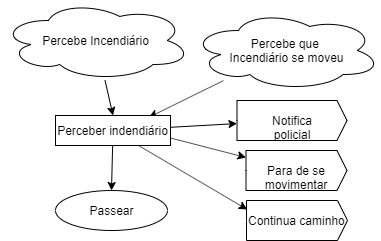

The diagram above was exported from draw.io. Its source (the exported page's mxGraphModel, read from the mxfile embedded in the PNG):
<mxGraphModel dx="1038" dy="531" grid="1" gridSize="10" guides="1" tooltips="1" connect="1" arrows="1" fold="1" page="1" pageScale="1" pageWidth="827" pageHeight="1169" math="0" shadow="0">
  <root>
    <mxCell id="0" />
    <mxCell id="1" parent="0" />
    <mxCell id="2" style="edgeStyle=none;rounded=0;orthogonalLoop=1;jettySize=auto;html=1;entryX=0.5;entryY=0;entryDx=0;entryDy=0;" edge="1" source="3" target="9" parent="1">
      <mxGeometry relative="1" as="geometry" />
    </mxCell>
    <mxCell id="3" value="Percebe Incendiário" style="ellipse;shape=cloud;whiteSpace=wrap;html=1;" vertex="1" parent="1">
      <mxGeometry x="4.5" y="310" width="190" height="80" as="geometry" />
    </mxCell>
    <mxCell id="4" style="edgeStyle=none;rounded=0;orthogonalLoop=1;jettySize=auto;html=1;entryX=0.813;entryY=0.056;entryDx=0;entryDy=0;entryPerimeter=0;" edge="1" source="5" target="9" parent="1">
      <mxGeometry relative="1" as="geometry" />
    </mxCell>
    <mxCell id="5" value="Percebe que &lt;br&gt;Incendiário se moveu" style="ellipse;shape=cloud;whiteSpace=wrap;html=1;" vertex="1" parent="1">
      <mxGeometry x="194.5" y="320" width="190" height="80" as="geometry" />
    </mxCell>
    <mxCell id="6" style="rounded=0;orthogonalLoop=1;jettySize=auto;html=1;entryX=0.5;entryY=0;entryDx=0;entryDy=0;" edge="1" source="9" target="10" parent="1">
      <mxGeometry relative="1" as="geometry" />
    </mxCell>
    <mxCell id="7" style="edgeStyle=none;rounded=0;orthogonalLoop=1;jettySize=auto;html=1;" edge="1" source="9" target="11" parent="1">
      <mxGeometry relative="1" as="geometry" />
    </mxCell>
    <mxCell id="8" style="edgeStyle=none;rounded=0;orthogonalLoop=1;jettySize=auto;html=1;entryX=0.007;entryY=0.225;entryDx=0;entryDy=0;entryPerimeter=0;" edge="1" source="9" target="14" parent="1">
      <mxGeometry relative="1" as="geometry" />
    </mxCell>
    <mxCell id="9" value="Perceber indendiário" style="rounded=0;whiteSpace=wrap;html=1;" vertex="1" parent="1">
      <mxGeometry x="59" y="425" width="115" height="30" as="geometry" />
    </mxCell>
    <mxCell id="10" value="Passear" style="ellipse;whiteSpace=wrap;html=1;" vertex="1" parent="1">
      <mxGeometry x="59" y="500" width="112" height="40" as="geometry" />
    </mxCell>
    <mxCell id="11" value="&lt;span style=&quot;white-space: normal&quot;&gt;Notifica policial&lt;/span&gt;" style="html=1;shadow=0;dashed=0;align=center;verticalAlign=middle;shape=mxgraph.arrows2.arrow;dy=0;dx=10;notch=0;" vertex="1" parent="1">
      <mxGeometry x="240.5" y="410" width="110" height="40" as="geometry" />
    </mxCell>
    <mxCell id="12" style="edgeStyle=none;rounded=0;orthogonalLoop=1;jettySize=auto;html=1;exitX=1;exitY=0.75;exitDx=0;exitDy=0;" edge="1" source="9" target="13" parent="1">
      <mxGeometry relative="1" as="geometry">
        <mxPoint x="172.5" y="495.0431034482758" as="sourcePoint" />
      </mxGeometry>
    </mxCell>
    <mxCell id="13" value="&lt;span style=&quot;white-space: normal&quot;&gt;Para de se movimentar&lt;/span&gt;" style="html=1;shadow=0;dashed=0;align=center;verticalAlign=middle;shape=mxgraph.arrows2.arrow;dy=0;dx=10;notch=0;" vertex="1" parent="1">
      <mxGeometry x="249.5" y="460" width="101" height="40" as="geometry" />
    </mxCell>
    <mxCell id="14" value="&lt;span style=&quot;white-space: normal&quot;&gt;Continua caminho&lt;/span&gt;" style="html=1;shadow=0;dashed=0;align=center;verticalAlign=middle;shape=mxgraph.arrows2.arrow;dy=0;dx=10;notch=0;" vertex="1" parent="1">
      <mxGeometry x="250" y="510" width="101" height="40" as="geometry" />
    </mxCell>
  </root>
</mxGraphModel>